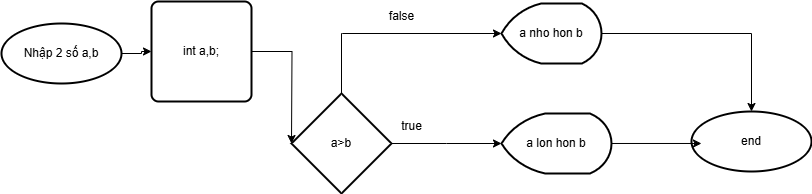

The diagram above was exported from draw.io. Its source (the exported page's mxGraphModel, read from the mxfile embedded in the PNG):
<mxGraphModel dx="1724" dy="468" grid="1" gridSize="10" guides="1" tooltips="1" connect="1" arrows="1" fold="1" page="1" pageScale="1" pageWidth="850" pageHeight="1100" math="0" shadow="0">
  <root>
    <mxCell id="0" />
    <mxCell id="1" parent="0" />
    <mxCell id="UbkMghXz4nUbj46d38Ch-2" style="edgeStyle=orthogonalEdgeStyle;rounded=0;orthogonalLoop=1;jettySize=auto;html=1;" parent="1" source="S76B5fLSaqc79eqEg7Jc-1" edge="1">
      <mxGeometry relative="1" as="geometry">
        <mxPoint x="260" y="230" as="targetPoint" />
      </mxGeometry>
    </mxCell>
    <mxCell id="UbkMghXz4nUbj46d38Ch-1" value="Nhập 2 số a,b" style="strokeWidth=2;html=1;shape=mxgraph.flowchart.start_1;whiteSpace=wrap;" parent="1" vertex="1">
      <mxGeometry x="-30" y="110" width="120" height="60" as="geometry" />
    </mxCell>
    <mxCell id="UbkMghXz4nUbj46d38Ch-4" style="edgeStyle=orthogonalEdgeStyle;rounded=0;orthogonalLoop=1;jettySize=auto;html=1;" parent="1" source="UbkMghXz4nUbj46d38Ch-3" edge="1">
      <mxGeometry relative="1" as="geometry">
        <mxPoint x="470" y="230" as="targetPoint" />
      </mxGeometry>
    </mxCell>
    <mxCell id="UbkMghXz4nUbj46d38Ch-7" style="edgeStyle=orthogonalEdgeStyle;rounded=0;orthogonalLoop=1;jettySize=auto;html=1;" parent="1" source="UbkMghXz4nUbj46d38Ch-3" target="UbkMghXz4nUbj46d38Ch-8" edge="1">
      <mxGeometry relative="1" as="geometry">
        <mxPoint x="470" y="120" as="targetPoint" />
        <Array as="points">
          <mxPoint x="310" y="120" />
          <mxPoint x="311" y="120" />
        </Array>
      </mxGeometry>
    </mxCell>
    <mxCell id="UbkMghXz4nUbj46d38Ch-3" value="a&amp;gt;b" style="strokeWidth=2;html=1;shape=mxgraph.flowchart.decision;whiteSpace=wrap;" parent="1" vertex="1">
      <mxGeometry x="260" y="180" width="100" height="100" as="geometry" />
    </mxCell>
    <mxCell id="UbkMghXz4nUbj46d38Ch-5" value="a lon hon b" style="strokeWidth=2;html=1;shape=mxgraph.flowchart.display;whiteSpace=wrap;" parent="1" vertex="1">
      <mxGeometry x="470" y="200" width="110" height="60" as="geometry" />
    </mxCell>
    <mxCell id="UbkMghXz4nUbj46d38Ch-6" value="true" style="text;html=1;align=center;verticalAlign=middle;resizable=0;points=[];autosize=1;strokeColor=none;fillColor=none;" parent="1" vertex="1">
      <mxGeometry x="360" y="198" width="40" height="30" as="geometry" />
    </mxCell>
    <mxCell id="UbkMghXz4nUbj46d38Ch-12" style="edgeStyle=orthogonalEdgeStyle;rounded=0;orthogonalLoop=1;jettySize=auto;html=1;entryX=0.5;entryY=0;entryDx=0;entryDy=0;entryPerimeter=0;" parent="1" source="UbkMghXz4nUbj46d38Ch-8" target="UbkMghXz4nUbj46d38Ch-10" edge="1">
      <mxGeometry relative="1" as="geometry">
        <mxPoint x="720" y="120" as="targetPoint" />
      </mxGeometry>
    </mxCell>
    <mxCell id="UbkMghXz4nUbj46d38Ch-8" value="a nho hon b" style="strokeWidth=2;html=1;shape=mxgraph.flowchart.display;whiteSpace=wrap;" parent="1" vertex="1">
      <mxGeometry x="470" y="90" width="100" height="60" as="geometry" />
    </mxCell>
    <mxCell id="UbkMghXz4nUbj46d38Ch-9" value="false" style="text;html=1;align=center;verticalAlign=middle;resizable=0;points=[];autosize=1;strokeColor=none;fillColor=none;" parent="1" vertex="1">
      <mxGeometry x="345" y="88" width="50" height="30" as="geometry" />
    </mxCell>
    <mxCell id="UbkMghXz4nUbj46d38Ch-10" value="end" style="strokeWidth=2;html=1;shape=mxgraph.flowchart.start_1;whiteSpace=wrap;" parent="1" vertex="1">
      <mxGeometry x="660" y="198" width="120" height="60" as="geometry" />
    </mxCell>
    <mxCell id="UbkMghXz4nUbj46d38Ch-11" style="edgeStyle=orthogonalEdgeStyle;rounded=0;orthogonalLoop=1;jettySize=auto;html=1;entryX=0.083;entryY=0.533;entryDx=0;entryDy=0;entryPerimeter=0;" parent="1" source="UbkMghXz4nUbj46d38Ch-5" target="UbkMghXz4nUbj46d38Ch-10" edge="1">
      <mxGeometry relative="1" as="geometry" />
    </mxCell>
    <mxCell id="S76B5fLSaqc79eqEg7Jc-2" value="" style="edgeStyle=orthogonalEdgeStyle;rounded=0;orthogonalLoop=1;jettySize=auto;html=1;" edge="1" parent="1" source="UbkMghXz4nUbj46d38Ch-1" target="S76B5fLSaqc79eqEg7Jc-1">
      <mxGeometry relative="1" as="geometry">
        <mxPoint x="260" y="230" as="targetPoint" />
        <mxPoint x="90" y="140" as="sourcePoint" />
      </mxGeometry>
    </mxCell>
    <mxCell id="S76B5fLSaqc79eqEg7Jc-1" value="int a,b;" style="rounded=1;whiteSpace=wrap;html=1;absoluteArcSize=1;arcSize=14;strokeWidth=2;" vertex="1" parent="1">
      <mxGeometry x="120" y="88" width="100" height="100" as="geometry" />
    </mxCell>
  </root>
</mxGraphModel>